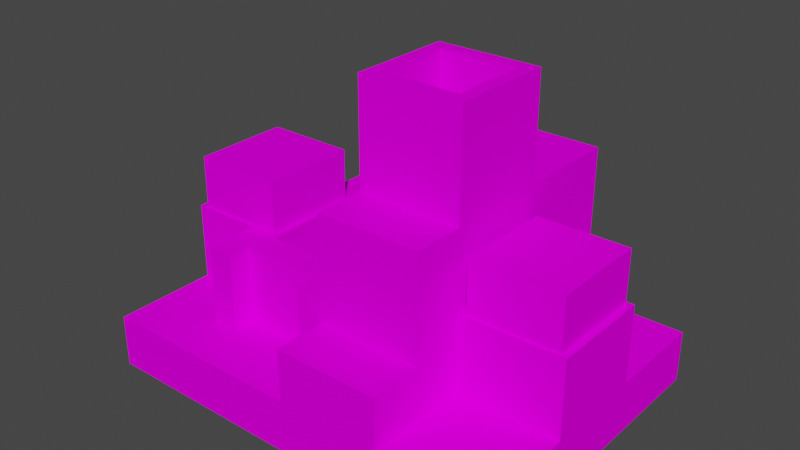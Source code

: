 # Source: grist_mill_mirrored_base.blend  (saved by Blender 4.0.36; exported with 4.5.12 LTS)
import bpy
from mathutils import Matrix  # noqa: F401  (used for matrix-valued properties, if any)

bpy.ops.wm.read_factory_settings(use_empty=True)
scene = bpy.context.scene
scene.name = 'Scene'

# ---- collections
col_collection = bpy.data.collections.new('Collection'); scene.collection.children.link(col_collection)

# ---- images (referenced by path relative to the original .blend; pixels are not part of the script)
import os
ASSET_DIR = os.environ.get("B2B_ASSET_DIR", "")  # directory of the original .blend (textures are referenced by path, not embedded)
HERE = os.path.dirname(os.path.abspath(__file__))  # packed textures are extracted next to this script under _unpacked/

def load_image(name, relpath, width, height, colorspace="sRGB"):
    """Load a texture the original file referenced (path relative to the .blend, or extracted next to this script)."""
    p = next((c for c in (os.path.join(HERE, relpath), os.path.join(ASSET_DIR, relpath)) if relpath and os.path.exists(c)), "")
    if p:
        img = bpy.data.images.load(p, check_existing=True)
        img.name = name
    else:  # same state as the original file: an image datablock whose file is absent (Cycles renders it pink)
        img = bpy.data.images.new(name, width, height)
        img.source = "FILE"
        img.filepath = "//" + (relpath or name)
    img.colorspace_settings.name = colorspace
    return img
img_grist_mill_png = load_image('grist_mill.png', 'grist_mill.png', 1024, 1024, 'sRGB')

# ---- materials (node trees are filled in below, after node groups)
mat_grist_mill = bpy.data.materials.new('grist_mill')
mat_grist_mill.use_transparent_shadow = False
mat_grist_mill.roughness = 1.0

# ---- material node trees
mat_grist_mill.use_nodes = True; mat_grist_mill.node_tree.nodes.clear()
_N = mat_grist_mill.node_tree.nodes; _L = mat_grist_mill.node_tree.links
n0 = _N.new('ShaderNodeBsdfPrincipled'); n0.name = 'Principled BSDF'; n0.location = (0, 300)
n0.distribution = 'GGX'
n0.subsurface_method = 'RANDOM_WALK_SKIN'
n0.inputs[2].default_value = 1.0
n0.inputs[3].default_value = 1.45
n0.inputs[13].default_value = 0.0
n0.inputs[27].default_value = (0.0, 0.0, 0.0, 1.0)
n0.inputs[28].default_value = 1.0
n1 = _N.new('ShaderNodeOutputMaterial'); n1.name = 'Material Output'; n1.location = (280, 300)
n2 = _N.new('ShaderNodeTexImage'); n2.name = 'Image Texture'; n2.location = (-480, 300)
n2.image = img_grist_mill_png
n2.interpolation = 'Closest'
_L.new(n2.outputs[0], n0.inputs[0])
_L.new(n0.outputs[0], n1.inputs[0])
n1.is_active_output = True

# ---- world
world_world = bpy.data.worlds.new('World'); scene.world = world_world
world_world.use_nodes = True; world_world.node_tree.nodes.clear()
_N = world_world.node_tree.nodes; _L = world_world.node_tree.links
n0 = _N.new('ShaderNodeOutputWorld'); n0.name = 'World Output'; n0.location = (300, 300)
n1 = _N.new('ShaderNodeBackground'); n1.name = 'Background'; n1.location = (10, 300)
n1.inputs[0].default_value = (0.05088, 0.05088, 0.05088, 1.0)
_L.new(n1.outputs[0], n0.inputs[0])
n0.is_active_output = True
world_world.color = (0.05088, 0.05088, 0.05088)
world_world.use_sun_shadow = False
world_world.sun_shadow_jitter_overblur = 0.0

# ---- meshes
me_base = bpy.data.meshes.new('base')
me_base.from_pydata([(3.0, 0.5, 2.0), (3.0, 0.5, -1.0), (3.0, 0.0, 2.0), (3.0, 0.0, -1.0), (-1.0, 0.5, -1.0), (-1.0, 0.5, 2.0), (-1.0, 0.0, -1.0), (-1.0, 0.0, 2.0), (1.0, 2.0, 1.5), (1.0, 2.0, -0.5), (1.0, 0.5, 1.5), (1.0, 0.5, -0.5), (0.0, 2.0, -0.5), (0.0, 2.0, 1.5), (0.0, 0.5, -0.5), (0.0, 0.5, 1.5), (0.0, 1.25, 1.0), (0.0, 1.25, 0.0), (0.0, 0.5, 1.0), (0.0, 0.5, 0.0), (-1.0, 1.25, 0.0), (-1.0, 1.25, 1.0), (-1.0, 0.5, 0.0), (-1.0, 0.5, 1.0), (2.0, 1.25, 0.0), (2.0, 1.25, 1.0), (2.0, 0.5, 0.0), (2.0, 0.5, 1.0), (3.0, 1.25, 1.0), (3.0, 1.25, 0.0), (3.0, 0.5, 1.0), (3.0, 0.5, 0.0), (0.9376, 2.438, 0.9376), (0.9376, 2.438, 0.06244), (0.06244, 2.438, 0.06244), (0.06244, 2.438, 0.9376), (2.938, 1.312, 0.6875), (2.938, 1.312, 0.3125), (2.938, 1.688, 0.6875), (2.938, 1.688, 0.3125), (3.0, 1.312, 0.3125), (3.0, 1.312, 0.6875), (3.0, 1.688, 0.3125), (3.0, 1.688, 0.6875), (1.0, 1.0, 2.0), (1.0, 1.0, 1.0), (1.0, 0.5, 2.0), (1.0, 1.0, 1.5), (0.0, 1.0, 1.0), (0.0, 1.0, 2.0), (0.0, 0.5, 2.0), (0.0, 1.0, 1.5), (0.0, 1.0, 1.0), (0.0, 1.0, 2.0), (0.0, 0.5, 1.0), (0.0, 0.5, 2.0), (0.0, 1.0, 1.5), (0.0, 0.5, 1.5), (1.0, 2.0, -1.0), (0.0, 2.0, -1.0), (1.0, 1.0, -1.0), (0.0, 1.0, -1.0), (0.0, 2.0, -0.5), (1.0, 2.0, -0.5), (0.0, 1.0, -0.5), (1.0, 1.0, -0.5), (1.25, 1.25, 1.5), (1.25, 1.25, -0.5), (1.25, 0.5, 1.5), (1.25, 0.5, -0.5), (1.0, 1.25, -0.5), (1.0, 1.25, 1.5), (1.0, 0.5, -0.5), (1.0, 0.5, 1.5), (2.312, 1.25, 1.5), (2.312, 1.25, -0.5), (2.312, 0.5, 1.5), (2.312, 0.5, -0.5), (2.062, 1.25, -0.5), (2.062, 1.25, 1.5), (2.062, 0.5, -0.5), (2.062, 0.5, 1.5), (2.062, 1.25, 0.5), (2.062, 1.25, 0.0), (2.062, 1.25, 1.0), (2.312, 1.25, 0.5), (2.312, 1.25, 1.0), (2.312, 1.25, 0.0), (2.312, 0.875, 0.5), (2.062, 0.875, 0.5), (2.062, 1.25, -0.03125), (2.062, 1.25, -0.2812), (2.062, 0.5, -0.03125), (2.062, 0.5, -0.2812), (1.25, 1.25, -0.2812), (1.25, 1.25, -0.03125), (1.25, 0.5, -0.2812), (1.25, 0.5, -0.03125), (2.062, 1.25, 1.281), (2.062, 1.25, 1.031), (2.062, 0.5, 1.281), (2.062, 0.5, 1.031), (1.25, 1.25, 1.031), (1.25, 1.25, 1.281), (1.25, 0.5, 1.031), (1.25, 0.5, 1.281), (0.25, 1.0, -0.875), (0.125, 1.0, -0.875), (0.25, 0.25, -0.875), (0.125, 0.25, -0.875), (0.125, 1.0, -0.625), (0.25, 1.0, -0.625), (0.125, 0.25, -0.625), (0.25, 0.25, -0.625), (0.875, 1.0, -0.875), (0.75, 1.0, -0.875), (0.875, 0.25, -0.875), (0.75, 0.25, -0.875), (0.75, 1.0, -0.625), (0.875, 1.0, -0.625), (0.75, 0.25, -0.625), (0.875, 0.25, -0.625), (-0.0625, 1.75, 0.9688), (-0.0625, 1.75, 0.03125), (-0.0625, 1.25, 0.9688), (-0.0625, 1.25, 0.03125), (-0.9375, 1.75, 0.03125), (-0.9375, 1.75, 0.9688), (-0.9375, 1.25, 0.03125), (-0.9375, 1.25, 0.9688), (2.062, 1.75, 0.03125), (2.062, 1.75, 0.9688), (2.062, 1.25, 0.03125), (2.062, 1.25, 0.9688), (2.938, 1.75, 0.9688), (2.938, 1.75, 0.03125), (2.938, 1.25, 0.9688), (2.938, 1.25, 0.03125), (0.875, 3.0, 0.125), (0.875, 3.0, 0.0), (0.875, 2.0, 0.125), (0.875, 2.0, 0.0), (0.0, 3.0, 0.0), (0.0, 3.0, 0.125), (0.0, 2.0, 0.0), (0.0, 2.0, 0.125), (0.875, 3.0, 0.875), (1.0, 3.0, 0.875), (0.875, 2.0, 0.875), (1.0, 2.0, 0.875), (1.0, 3.0, 0.0), (0.875, 3.0, 0.0), (1.0, 2.0, 0.0), (0.875, 2.0, 0.0), (1.0, 3.0, 1.0), (1.0, 3.0, 0.875), (1.0, 2.0, 1.0), (1.0, 2.0, 0.875), (0.125, 3.0, 0.875), (0.125, 3.0, 1.0), (0.125, 2.0, 0.875), (0.125, 2.0, 1.0), (0.125, 3.0, 0.125), (0.0, 3.0, 0.125), (0.125, 2.0, 0.125), (0.0, 2.0, 0.125), (0.0, 3.0, 1.0), (0.125, 3.0, 1.0), (0.0, 2.0, 1.0), (0.125, 2.0, 1.0), (1.0, 0.5, 1.5), (1.0, 1.0, 2.0), (1.0, 0.5, 2.0), (0.5, 1.0, 1.5)], [(52, 54), (52, 56), (54, 57)], [(3, 6, 4, 1), (2, 3, 1, 0), (7, 2, 0, 5), (6, 7, 5, 4), (5, 0, 1, 4), (6, 3, 2, 7), (11, 14, 12, 9), (10, 11, 9, 8), (15, 10, 8, 13), (14, 15, 13, 12), (13, 8, 9, 12), (19, 22, 20, 17), (23, 18, 16, 21), (22, 23, 21, 20), (21, 16, 17, 20), (27, 30, 28, 25), (26, 27, 25, 24), (31, 26, 24, 29), (30, 31, 29, 28), (29, 24, 25, 28), (35, 32, 33, 34), (39, 42, 40, 37), (38, 39, 37, 36), (43, 38, 36, 41), (42, 43, 41, 40), (41, 36, 37, 40), (42, 39, 38, 43), (47, 171, 172, 170), (50, 46, 44, 49), (44, 45, 48, 173), (53, 56, 57, 55), (61, 64, 62, 59), (60, 61, 59, 58), (65, 60, 58, 63), (63, 58, 59, 62), (64, 61, 60, 65), (69, 72, 70, 67), (68, 69, 67, 66), (73, 68, 66, 71), (71, 66, 67, 70), (77, 80, 78, 75), (80, 81, 89), (81, 76, 74, 79), (83, 87, 75, 78), (79, 74, 86, 84), (76, 77, 88), (77, 75, 88), (75, 87, 88), (87, 85, 88), (85, 86, 88), (86, 74, 88), (74, 76, 88), (81, 79, 89), (79, 84, 89), (84, 82, 89), (82, 83, 89), (83, 78, 89), (78, 80, 89), (93, 96, 94, 91), (97, 92, 90, 95), (95, 90, 91, 94), (101, 104, 102, 99), (105, 100, 98, 103), (103, 98, 99, 102), (109, 112, 110, 107), (108, 109, 107, 106), (113, 108, 106, 111), (112, 113, 111, 110), (117, 120, 118, 115), (116, 117, 115, 114), (121, 116, 114, 119), (120, 121, 119, 118), (125, 128, 126, 123), (124, 125, 123, 122), (129, 124, 122, 127), (128, 129, 127, 126), (127, 122, 123, 126), (133, 136, 134, 131), (132, 133, 131, 130), (137, 132, 130, 135), (136, 137, 135, 134), (135, 130, 131, 134), (141, 144, 142, 139), (145, 140, 138, 143), (144, 145, 143, 142), (143, 138, 139, 142), (149, 152, 150, 147), (153, 148, 146, 151), (152, 153, 151, 150), (151, 146, 147, 150), (157, 160, 158, 155), (156, 157, 155, 154), (161, 156, 154, 159), (159, 154, 155, 158), (165, 168, 166, 163), (169, 164, 162, 167), (168, 169, 167, 166), (167, 162, 163, 166), (48, 51, 49, 44, 173)])
_uv = me_base.uv_layers.new(name='UVMap')
_uv.uv.foreach_set('vector', [0.5333, 0.0, 0.2667, 0.0, 0.2667, 0.0625, 0.5333, 0.0625, 0.7333, 0.0, 0.5333, 0.0, 0.5333, 0.0625, 0.7333, 0.0625, 1.0, 0.0, 0.7333, 0.0, 0.7333, 0.0625, 1.0, 0.0625, 0.2667, 0.0, 0.06667, 0.0, 0.06667, 0.0625, 0.2667, 0.0625, 0.2667, 0.4375, 0.5333, 0.4375, 0.5333, 0.0625, 0.2667, 0.0625, 0.5333, 0.0625, 0.8, 0.0625, 0.8, 0.4375, 0.5333, 0.4375, 0.1333, 0.0625, 0.06667, 0.0625, 0.06667, 0.25, 0.1333, 0.25, 0.2667, 0.0625, 0.1333, 0.0625, 0.1333, 0.25, 0.2667, 0.25, 0.1333, 0.0625, 0.06667, 0.0625, 0.06667, 0.25, 0.1333, 0.25, 0.2667, 0.0625, 0.1333, 0.0625, 0.1333, 0.25, 0.2667, 0.25, 0.2, 0.5, 0.2667, 0.5, 0.2667, 0.25, 0.2, 0.25, 0.4833, 0.6562, 0.4167, 0.6562, 0.4167, 0.75, 0.4833, 0.75, 0.6167, 0.6562, 0.55, 0.6562, 0.55, 0.75, 0.6167, 0.75, 0.4167, 0.6562, 0.35, 0.6562, 0.35, 0.75, 0.4167, 0.75, 0.4167, 0.875, 0.4833, 0.875, 0.4833, 0.75, 0.4167, 0.75, 0.4833, 0.6562, 0.4167, 0.6562, 0.4167, 0.75, 0.4833, 0.75, 0.55, 0.6562, 0.4833, 0.6562, 0.4833, 0.75, 0.55, 0.75, 0.6167, 0.6562, 0.55, 0.6562, 0.55, 0.75, 0.6167, 0.75, 0.4167, 0.6562, 0.35, 0.6562, 0.35, 0.75, 0.4167, 0.75, 0.4167, 0.875, 0.4833, 0.875, 0.4833, 0.75, 0.4167, 0.75, 0.425, 0.6406, 0.4833, 0.6406, 0.4833, 0.5312, 0.425, 0.5312, 0.5667, 0.5312, 0.5625, 0.5312, 0.5625, 0.5781, 0.5667, 0.5781, 0.5917, 0.5312, 0.5667, 0.5312, 0.5667, 0.5781, 0.5917, 0.5781, 0.5958, 0.5312, 0.5917, 0.5312, 0.5917, 0.5781, 0.5958, 0.5781, 0.5625, 0.5312, 0.5375, 0.5312, 0.5375, 0.5781, 0.5625, 0.5781, 0.5625, 0.625, 0.5667, 0.625, 0.5667, 0.5781, 0.5625, 0.5781, 0.5667, 0.5781, 0.5708, 0.5781, 0.5708, 0.625, 0.5667, 0.625, 0.9, 0.1875, 0.9333, 0.1875, 0.9333, 0.125, 0.9, 0.125, 0.9333, 0.0625, 1.0, 0.0625, 1.0, 0.125, 0.9333, 0.125, 1.0, 0.25, 1.0, 0.125, 0.9333, 0.125, 0.9667, 0.1875, 0.9, 0.125, 0.9, 0.0625, 0.9333, 0.0625, 0.9333, 0.125, 0.8333, 0.0625, 0.8, 0.0625, 0.8, 0.1875, 0.8333, 0.1875, 0.9, 0.0625, 0.8333, 0.0625, 0.8333, 0.1875, 0.9, 0.1875, 0.9, 0.1875, 0.8667, 0.1875, 0.8667, 0.3125, 0.9, 0.3125, 0.8, 0.3125, 0.8333, 0.3125, 0.8333, 0.1875, 0.8, 0.1875, 0.8333, 0.1875, 0.8667, 0.1875, 0.8667, 0.3125, 0.8333, 0.3125, 0.35, 0.4375, 0.3333, 0.4375, 0.3333, 0.5312, 0.35, 0.5312, 0.4833, 0.4375, 0.35, 0.4375, 0.35, 0.5312, 0.4833, 0.5312, 0.5, 0.4375, 0.4833, 0.4375, 0.4833, 0.5312, 0.5, 0.5312, 0.3333, 0.7812, 0.35, 0.7812, 0.35, 0.5312, 0.3333, 0.5312, 0.65, 0.4375, 0.6333, 0.4375, 0.6333, 0.5312, 0.65, 0.5312, 0.6333, 0.4375, 0.5, 0.4375, 0.5667, 0.4844, 0.8, 0.4375, 0.7833, 0.4375, 0.7833, 0.5312, 0.8, 0.5312, 0.6333, 0.5938, 0.65, 0.5938, 0.65, 0.5312, 0.6333, 0.5312, 0.6333, 0.6562, 0.65, 0.6562, 0.65, 0.5938, 0.6333, 0.5938, 0.7833, 0.4375, 0.65, 0.4375, 0.7167, 0.4844, 0.65, 0.4375, 0.65, 0.5312, 0.7167, 0.4844, 0.65, 0.5312, 0.6833, 0.5312, 0.7167, 0.4844, 0.6833, 0.5312, 0.7167, 0.5312, 0.7167, 0.4844, 0.7167, 0.5312, 0.75, 0.5312, 0.7167, 0.4844, 0.75, 0.5312, 0.7833, 0.5312, 0.7167, 0.4844, 0.7833, 0.5312, 0.7833, 0.4375, 0.7167, 0.4844, 0.5, 0.4375, 0.5, 0.5312, 0.5667, 0.4844, 0.5, 0.5312, 0.5333, 0.5312, 0.5667, 0.4844, 0.5333, 0.5312, 0.5667, 0.5312, 0.5667, 0.4844, 0.5667, 0.5312, 0.6, 0.5312, 0.5667, 0.4844, 0.6, 0.5312, 0.6333, 0.5312, 0.5667, 0.4844, 0.6333, 0.5312, 0.6333, 0.4375, 0.5667, 0.4844, 0.5375, 0.5312, 0.4833, 0.5312, 0.4833, 0.625, 0.5375, 0.625, 0.5375, 0.5312, 0.4833, 0.5312, 0.4833, 0.625, 0.5375, 0.625, 0.4833, 0.6562, 0.5375, 0.6562, 0.5375, 0.625, 0.4833, 0.625, 0.5375, 0.5312, 0.4833, 0.5312, 0.4833, 0.625, 0.5375, 0.625, 0.5375, 0.5312, 0.4833, 0.5312, 0.4833, 0.625, 0.5375, 0.625, 0.4833, 0.6562, 0.5375, 0.6562, 0.5375, 0.625, 0.4833, 0.625, 0.975, 0.25, 0.9583, 0.25, 0.9583, 0.3438, 0.975, 0.3438, 0.9833, 0.25, 0.975, 0.25, 0.975, 0.3438, 0.9833, 0.3438, 1.0, 0.25, 0.9833, 0.25, 0.9833, 0.3438, 1.0, 0.3438, 0.9583, 0.25, 0.95, 0.25, 0.95, 0.3438, 0.9583, 0.3438, 0.975, 0.25, 0.9583, 0.25, 0.9583, 0.3438, 0.975, 0.3438, 0.9833, 0.25, 0.975, 0.25, 0.975, 0.3438, 0.9833, 0.3438, 1.0, 0.25, 0.9833, 0.25, 0.9833, 0.3438, 1.0, 0.3438, 0.9583, 0.25, 0.95, 0.25, 0.95, 0.3438, 0.9583, 0.3438, 0.7708, 0.7109, 0.7125, 0.7109, 0.7125, 0.7734, 0.7708, 0.7734, 0.8333, 0.7109, 0.7708, 0.7109, 0.7708, 0.7734, 0.8333, 0.7734, 0.8917, 0.7109, 0.8333, 0.7109, 0.8333, 0.7734, 0.8917, 0.7734, 0.7125, 0.7109, 0.65, 0.7109, 0.65, 0.7734, 0.7125, 0.7734, 0.7125, 0.8906, 0.7708, 0.8906, 0.7708, 0.7734, 0.7125, 0.7734, 0.7708, 0.5312, 0.7125, 0.5312, 0.7125, 0.5938, 0.7708, 0.5938, 0.8333, 0.5312, 0.7708, 0.5312, 0.7708, 0.5938, 0.8333, 0.5938, 0.8917, 0.5312, 0.8333, 0.5312, 0.8333, 0.5938, 0.8917, 0.5938, 0.7125, 0.5312, 0.65, 0.5312, 0.65, 0.5938, 0.7125, 0.5938, 0.7125, 0.7109, 0.7708, 0.7109, 0.7708, 0.5938, 0.7125, 0.5938, 0.4083, 0.5312, 0.35, 0.5312, 0.35, 0.6562, 0.4083, 0.6562, 0.35, 0.5312, 0.4083, 0.5312, 0.4083, 0.6562, 0.35, 0.6562, 0.4167, 0.5312, 0.4083, 0.5312, 0.4083, 0.6562, 0.4167, 0.6562, 0.4167, 0.6406, 0.425, 0.6406, 0.425, 0.5312, 0.4167, 0.5312, 0.4083, 0.5312, 0.35, 0.5312, 0.35, 0.6562, 0.4083, 0.6562, 0.35, 0.5312, 0.4083, 0.5312, 0.4083, 0.6562, 0.35, 0.6562, 0.4167, 0.5312, 0.4083, 0.5312, 0.4083, 0.6562, 0.4167, 0.6562, 0.4167, 0.6406, 0.425, 0.6406, 0.425, 0.5312, 0.4167, 0.5312, 0.35, 0.5312, 0.4083, 0.5312, 0.4083, 0.6562, 0.35, 0.6562, 0.4167, 0.5312, 0.4083, 0.5312, 0.4083, 0.6562, 0.4167, 0.6562, 0.4083, 0.5312, 0.35, 0.5312, 0.35, 0.6562, 0.4083, 0.6562, 0.4167, 0.6406, 0.425, 0.6406, 0.425, 0.5312, 0.4167, 0.5312, 0.4083, 0.5312, 0.35, 0.5312, 0.35, 0.6562, 0.4083, 0.6562, 0.35, 0.5312, 0.4083, 0.5312, 0.4083, 0.6562, 0.35, 0.6562, 0.4167, 0.5312, 0.4083, 0.5312, 0.4083, 0.6562, 0.4167, 0.6562, 0.4167, 0.6406, 0.425, 0.6406, 0.425, 0.5312, 0.4167, 0.5312, 0.9333, 0.125, 0.9333, 0.1875, 0.9333, 0.25, 1.0, 0.25, 0.9667, 0.1875])
me_base.materials.append(mat_grist_mill)
me_base.update()
me_base.normals_split_custom_set([tuple(v) for v in zip(*[iter([0.0, 0.0, -1.0, 0.0, 0.0, -1.0, 0.0, 0.0, -1.0, 0.0, 0.0, -1.0, 1.0, 0.0, 0.0, 1.0, 0.0, 0.0, 1.0, 0.0, 0.0, 1.0, 0.0, 0.0, 0.0, 0.0, 1.0, 0.0, 0.0, 1.0, 0.0, 0.0, 1.0, 0.0, 0.0, 1.0, -1.0, 0.0, 0.0, -1.0, 0.0, 0.0, -1.0, 0.0, 0.0, -1.0, 0.0, 0.0, 0.0, 1.0, 0.0, 0.0, 1.0, 0.0, 0.0, 1.0, 0.0, 0.0, 1.0, 0.0, 0.0, -1.0, 0.0, 0.0, -1.0, 0.0, 0.0, -1.0, 0.0, 0.0, -1.0, 0.0, 0.0, 0.0, -1.0, 0.0, 0.0, -1.0, 0.0, 0.0, -1.0, 0.0, 0.0, -1.0, 1.0, 0.0, 0.0, 1.0, 0.0, 0.0, 1.0, 0.0, 0.0, 1.0, 0.0, 0.0, 0.0, 0.0, 1.0, 0.0, 0.0, 1.0, 0.0, 0.0, 1.0, 0.0, 0.0, 1.0, -1.0, 0.0, 0.0, -1.0, 0.0, 0.0, -1.0, 0.0, 0.0, -1.0, 0.0, 0.0, 0.0, 1.0, 0.0, 0.0, 1.0, 0.0, 0.0, 1.0, 0.0, 0.0, 1.0, 0.0, 0.0, 0.0, -1.0, 0.0, 0.0, -1.0, 0.0, 0.0, -1.0, 0.0, 0.0, -1.0, 0.0, 0.0, 1.0, 0.0, 0.0, 1.0, 0.0, 0.0, 1.0, 0.0, 0.0, 1.0, -1.0, 0.0, 0.0, -1.0, 0.0, 0.0, -1.0, 0.0, 0.0, -1.0, 0.0, 0.0, 0.0, 1.0, 0.0, 0.0, 1.0, 0.0, 0.0, 1.0, 0.0, 0.0, 1.0, 0.0, 0.0, 0.0, 1.0, 0.0, 0.0, 1.0, 0.0, 0.0, 1.0, 0.0, 0.0, 1.0, -1.0, 0.0, 0.0, -1.0, 0.0, 0.0, -1.0, 0.0, 0.0, -1.0, 0.0, 0.0, 0.0, 0.0, -1.0, 0.0, 0.0, -1.0, 0.0, 0.0, -1.0, 0.0, 0.0, -1.0, 1.0, 0.0, 0.0, 1.0, 0.0, 0.0, 1.0, 0.0, 0.0, 1.0, 0.0, 0.0, 0.0, 1.0, 0.0, 0.0, 1.0, 0.0, 0.0, 1.0, 0.0, 0.0, 1.0, 0.0, 0.0, 1.0, 0.0, 0.0, 1.0, 0.0, 0.0, 1.0, 0.0, 0.0, 1.0, 0.0, 0.0, 0.0, -1.0, 0.0, 0.0, -1.0, 0.0, 0.0, -1.0, 0.0, 0.0, -1.0, -1.0, 0.0, 0.0, -1.0, 0.0, 0.0, -1.0, 0.0, 0.0, -1.0, 0.0, 0.0, 0.0, 0.0, 1.0, 0.0, 0.0, 1.0, 0.0, 0.0, 1.0, 0.0, 0.0, 1.0, 1.0, 0.0, 0.0, 1.0, 0.0, 0.0, 1.0, 0.0, 0.0, 1.0, 0.0, 0.0, 0.0, -1.0, 0.0, 0.0, -1.0, 0.0, 0.0, -1.0, 0.0, 0.0, -1.0, 0.0, 0.0, 1.0, 0.0, 0.0, 1.0, 0.0, 0.0, 1.0, 0.0, 0.0, 1.0, 0.0, 1.0, 0.0, 0.0, 1.0, 0.0, 0.0, 1.0, 0.0, 0.0, 1.0, 0.0, 0.0, 0.0, 0.0, 1.0, 0.0, 0.0, 1.0, 0.0, 0.0, 1.0, 0.0, 0.0, 1.0, 0.0, 1.0, 0.0, 0.0, 1.0, 0.0, 0.0, 1.0, 0.0, 0.0, 1.0, 0.0, -1.0, 0.0, 0.0, -1.0, 0.0, 0.0, -1.0, 0.0, 0.0, -1.0, 0.0, 0.0, -1.0, 0.0, 0.0, -1.0, 0.0, 0.0, -1.0, 0.0, 0.0, -1.0, 0.0, 0.0, 0.0, 0.0, -1.0, 0.0, 0.0, -1.0, 0.0, 0.0, -1.0, 0.0, 0.0, -1.0, 1.0, 0.0, 0.0, 1.0, 0.0, 0.0, 1.0, 0.0, 0.0, 1.0, 0.0, 0.0, 0.0, 1.0, 0.0, 0.0, 1.0, 0.0, 0.0, 1.0, 0.0, 0.0, 1.0, 0.0, 0.0, -1.0, 0.0, 0.0, -1.0, 0.0, 0.0, -1.0, 0.0, 0.0, -1.0, 0.0, 0.0, 0.0, -1.0, 0.0, 0.0, -1.0, 0.0, 0.0, -1.0, 0.0, 0.0, -1.0, 1.0, 0.0, 0.0, 1.0, 0.0, 0.0, 1.0, 0.0, 0.0, 1.0, 0.0, 0.0, 0.0, 0.0, 1.0, 0.0, 0.0, 1.0, 0.0, 0.0, 1.0, 0.0, 0.0, 1.0, 0.0, 1.0, 0.0, 0.0, 1.0, 0.0, 0.0, 1.0, 0.0, 0.0, 1.0, 0.0, 0.0, 0.0, -1.0, 0.0, 0.0, -1.0, 0.0, 0.0, -1.0, 0.0, 0.0, -1.0, -1.0, 0.0, 0.0, -1.0, 0.0, 0.0, -1.0, 0.0, 0.0, 0.0, 0.0, 1.0, 0.0, 0.0, 1.0, 0.0, 0.0, 1.0, 0.0, 0.0, 1.0, 0.0, 1.0, 0.0, 0.0, 1.0, 0.0, 0.0, 1.0, 0.0, 0.0, 1.0, 0.0, 0.0, 1.0, 0.0, 0.0, 1.0, 0.0, 0.0, 1.0, 0.0, 0.0, 1.0, 0.0, 1.0, 0.0, 0.0, 1.0, 0.0, 0.0, 1.0, 0.0, 0.0, 1.0, 0.0, 0.0, 1.0, 0.0, 0.0, 1.0, 0.0, 0.0, 1.0, 0.0, 0.0, 1.0, 0.0, 0.0, 1.0, 0.0, 0.0, 1.0, 0.0, 0.0, 1.0, 0.0, 0.0, 1.0, 0.0, 0.0, 1.0, 0.0, 0.0, 1.0, 0.0, 0.0, 1.0, 0.0, 0.0, 1.0, 0.0, 0.0, 1.0, 0.0, 0.0, 1.0, 0.0, 0.0, 1.0, 0.0, 0.0, 1.0, 0.0, 0.0, 1.0, 0.0, 0.0, -1.0, 0.0, 0.0, -1.0, 0.0, 0.0, -1.0, 0.0, 0.0, -1.0, 0.0, 0.0, -1.0, 0.0, 0.0, -1.0, 0.0, 0.0, -1.0, 0.0, 0.0, -1.0, 0.0, 0.0, -1.0, 0.0, 0.0, -1.0, 0.0, 0.0, -1.0, 0.0, 0.0, -1.0, 0.0, 0.0, -1.0, 0.0, 0.0, -1.0, 0.0, 0.0, -1.0, 0.0, 0.0, -1.0, 0.0, 0.0, -1.0, 0.0, 0.0, -1.0, 0.0, 0.0, 0.0, 0.0, -1.0, 0.0, 0.0, -1.0, 0.0, 0.0, -1.0, 0.0, 0.0, -1.0, 0.0, 0.0, 1.0, 0.0, 0.0, 1.0, 0.0, 0.0, 1.0, 0.0, 0.0, 1.0, 0.0, 1.0, 0.0, 0.0, 1.0, 0.0, 0.0, 1.0, 0.0, 0.0, 1.0, 0.0, 0.0, 0.0, -1.0, 0.0, 0.0, -1.0, 0.0, 0.0, -1.0, 0.0, 0.0, -1.0, 0.0, 0.0, 1.0, 0.0, 0.0, 1.0, 0.0, 0.0, 1.0, 0.0, 0.0, 1.0, 0.0, 1.0, 0.0, 0.0, 1.0, 0.0, 0.0, 1.0, 0.0, 0.0, 1.0, 0.0, -1.0, 0.0, 0.0, -1.0, 0.0, 0.0, -1.0, 0.0, 0.0, -1.0, 0.0, 0.0, 0.0, 0.0, -1.0, 0.0, 0.0, -1.0, 0.0, 0.0, -1.0, 0.0, 0.0, -1.0, 1.0, 0.0, 0.0, 1.0, 0.0, 0.0, 1.0, 0.0, 0.0, 1.0, 0.0, 0.0, 0.0, 0.0, 1.0, 0.0, 0.0, 1.0, 0.0, 0.0, 1.0, 0.0, 0.0, 1.0, -1.0, 0.0, 0.0, -1.0, 0.0, 0.0, -1.0, 0.0, 0.0, -1.0, 0.0, 0.0, 0.0, 0.0, -1.0, 0.0, 0.0, -1.0, 0.0, 0.0, -1.0, 0.0, 0.0, -1.0, 1.0, 0.0, 0.0, 1.0, 0.0, 0.0, 1.0, 0.0, 0.0, 1.0, 0.0, 0.0, 0.0, 0.0, 1.0, 0.0, 0.0, 1.0, 0.0, 0.0, 1.0, 0.0, 0.0, 1.0, 0.0, 0.0, -1.0, 0.0, 0.0, -1.0, 0.0, 0.0, -1.0, 0.0, 0.0, -1.0, 1.0, 0.0, 0.0, 1.0, 0.0, 0.0, 1.0, 0.0, 0.0, 1.0, 0.0, 0.0, 0.0, 0.0, 1.0, 0.0, 0.0, 1.0, 0.0, 0.0, 1.0, 0.0, 0.0, 1.0, -1.0, 0.0, 0.0, -1.0, 0.0, 0.0, -1.0, 0.0, 0.0, -1.0, 0.0, 0.0, 0.0, 1.0, 0.0, 0.0, 1.0, 0.0, 0.0, 1.0, 0.0, 0.0, 1.0, 0.0, 0.0, 0.0, 1.0, 0.0, 0.0, 1.0, 0.0, 0.0, 1.0, 0.0, 0.0, 1.0, -1.0, 0.0, 0.0, -1.0, 0.0, 0.0, -1.0, 0.0, 0.0, -1.0, 0.0, 0.0, 0.0, 0.0, -1.0, 0.0, 0.0, -1.0, 0.0, 0.0, -1.0, 0.0, 0.0, -1.0, 1.0, 0.0, 0.0, 1.0, 0.0, 0.0, 1.0, 0.0, 0.0, 1.0, 0.0, 0.0, 0.0, 1.0, 0.0, 0.0, 1.0, 0.0, 0.0, 1.0, 0.0, 0.0, 1.0, 0.0, 0.0, 0.0, -1.0, 0.0, 0.0, -1.0, 0.0, 0.0, -1.0, 0.0, 0.0, -1.0, 0.0, 0.0, 1.0, 0.0, 0.0, 1.0, 0.0, 0.0, 1.0, 0.0, 0.0, 1.0, -1.0, 0.0, 0.0, -1.0, 0.0, 0.0, -1.0, 0.0, 0.0, -1.0, 0.0, 0.0, 0.0, 1.0, 0.0, 0.0, 1.0, 0.0, 0.0, 1.0, 0.0, 0.0, 1.0, 0.0, 1.0, 0.0, 0.0, 1.0, 0.0, 0.0, 1.0, 0.0, 0.0, 1.0, 0.0, 0.0, -1.0, 0.0, 0.0, -1.0, 0.0, 0.0, -1.0, 0.0, 0.0, -1.0, 0.0, 0.0, 0.0, 0.0, -1.0, 0.0, 0.0, -1.0, 0.0, 0.0, -1.0, 0.0, 0.0, -1.0, 0.0, 1.0, 0.0, 0.0, 1.0, 0.0, 0.0, 1.0, 0.0, 0.0, 1.0, 0.0, 0.0, 0.0, -1.0, 0.0, 0.0, -1.0, 0.0, 0.0, -1.0, 0.0, 0.0, -1.0, 1.0, 0.0, 0.0, 1.0, 0.0, 0.0, 1.0, 0.0, 0.0, 1.0, 0.0, 0.0, 0.0, 0.0, 1.0, 0.0, 0.0, 1.0, 0.0, 0.0, 1.0, 0.0, 0.0, 1.0, 0.0, 1.0, 0.0, 0.0, 1.0, 0.0, 0.0, 1.0, 0.0, 0.0, 1.0, 0.0, -1.0, 0.0, 0.0, -1.0, 0.0, 0.0, -1.0, 0.0, 0.0, -1.0, 0.0, 0.0, 1.0, 0.0, 0.0, 1.0, 0.0, 0.0, 1.0, 0.0, 0.0, 1.0, 0.0, 0.0, 0.0, 0.0, 1.0, 0.0, 0.0, 1.0, 0.0, 0.0, 1.0, 0.0, 0.0, 1.0, 0.0, 1.0, 0.0, 0.0, 1.0, 0.0, 0.0, 1.0, 0.0, 0.0, 1.0, 0.0, 0.0, 1.0, 0.0, 0.0, 1.0, 0.0, 0.0, 1.0, 0.0, 0.0, 1.0, 0.0, 0.0, 1.0, 0.0])] * 3)])

# ---- objects
ob_base = bpy.data.objects.new('base', me_base)

# ---- transforms, parenting, visibility, modifiers, constraints
ob_base.location = (2.0, 0.0, 0.0)
ob_base.rotation_euler = (1.571, -0.0, 0.0)
ob_base.scale = (-1.0, 1.0, 1.0)

# ---- collection membership
col_collection.objects.link(ob_base)

# ---- scene / render settings (as saved in the file)
scene.frame_start = 1; scene.frame_end = 250; scene.frame_set(1)
scene.render.engine = 'BLENDER_EEVEE_NEXT'
scene.cycles.sampling_pattern = 'TABULATED_SOBOL'
scene.view_settings.view_transform = 'Filmic'
bpy.context.view_layer.update()

# ---- added for rendering (the .blend has no active camera and no usable light): camera, sun
cam_auto = bpy.data.cameras.new('AutoCamera')
cam_auto.lens = 50.0
cam_auto.sensor_width = 36.0
cam_auto.clip_end = 1000.0
ob_auto_camera = bpy.data.objects.new('AutoCamera', cam_auto)
scene.collection.objects.link(ob_auto_camera)
ob_auto_camera.location = (6.39494, -6.97393, 5.81595)
ob_auto_camera.rotation_euler = (1.09748, -7.21219e-08, 0.694738)
scene.camera = ob_auto_camera
light_auto_sun = bpy.data.lights.new('AutoSun', 'SUN')
light_auto_sun.energy = 3.0
light_auto_sun.angle = 0.0523599
ob_auto_sun = bpy.data.objects.new('AutoSun', light_auto_sun)
scene.collection.objects.link(ob_auto_sun)
ob_auto_sun.rotation_euler = (0.872665, 0.174533, 0.523599)
bpy.context.view_layer.update()
